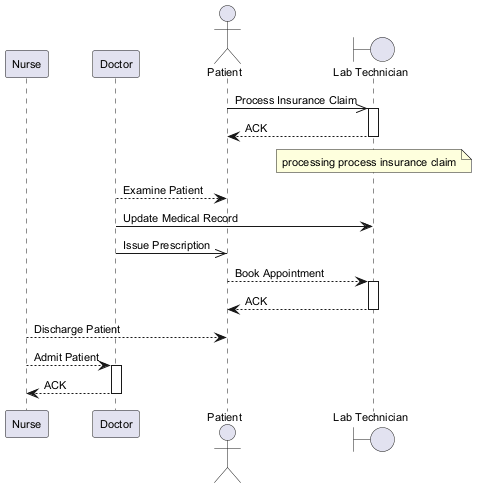

The diagram above was rendered by PlantUML. Its source (embedded in the PNG):
@startuml
skinparam defaultFontSize 11
participant "Nurse" as N
participant "Doctor" as D
actor "Patient" as P
boundary "Lab Technician" as LT
P ->> LT : Process Insurance Claim
activate LT
LT --> P : ACK
deactivate LT
note over LT : processing process insurance claim
D --> P : Examine Patient
D -> LT : Update Medical Record
D ->> P : Issue Prescription
P --> LT : Book Appointment
activate LT
LT --> P : ACK
deactivate LT
N --> P : Discharge Patient
N --> D : Admit Patient
activate D
D --> N : ACK
deactivate D
@enduml